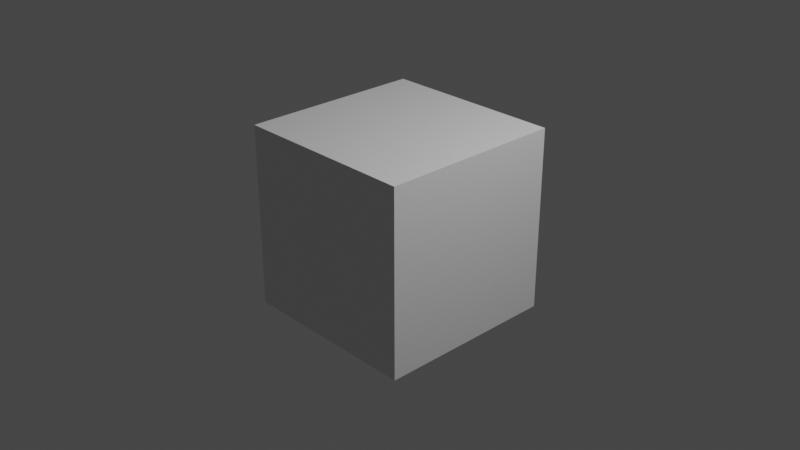 # Source: camera.blend  (saved by Blender 2.82.7; exported with 4.5.12 LTS)
import bpy
from mathutils import Matrix  # noqa: F401  (used for matrix-valued properties, if any)

bpy.ops.wm.read_factory_settings(use_empty=True)
scene = bpy.context.scene
scene.name = 'Scene'

# ---- collections
col_collection = bpy.data.collections.new('Collection'); scene.collection.children.link(col_collection)

# ---- materials (node trees are filled in below, after node groups)
mat_material = bpy.data.materials.new('Material')
mat_material.alpha_threshold = 0.0
mat_material.use_transparent_shadow = False
mat_material.line_color = (0.0, 0.0, 0.0, 1.0)

# ---- material node trees
mat_material.use_nodes = True; mat_material.node_tree.nodes.clear()
_N = mat_material.node_tree.nodes; _L = mat_material.node_tree.links
n0 = _N.new('ShaderNodeOutputMaterial'); n0.name = 'Material Output'; n0.location = (300, 300)
n1 = _N.new('ShaderNodeBsdfPrincipled'); n1.name = 'Principled BSDF'; n1.location = (10, 300)
n1.distribution = 'GGX'
n1.subsurface_method = 'BURLEY'
n1.inputs[2].default_value = 0.4
n1.inputs[3].default_value = 1.45
n1.inputs[27].default_value = (0.0, 0.0, 0.0, 1.0)
n1.inputs[28].default_value = 1.0
_L.new(n1.outputs[0], n0.inputs[0])
n0.is_active_output = True

# ---- world
world_world = bpy.data.worlds.new('World'); scene.world = world_world
world_world.use_nodes = True; world_world.node_tree.nodes.clear()
_N = world_world.node_tree.nodes; _L = world_world.node_tree.links
n0 = _N.new('ShaderNodeOutputWorld'); n0.name = 'World Output'; n0.location = (300, 300)
n1 = _N.new('ShaderNodeBackground'); n1.name = 'Background'; n1.location = (10, 300)
n1.inputs[0].default_value = (0.05088, 0.05088, 0.05088, 1.0)
_L.new(n1.outputs[0], n0.inputs[0])
n0.is_active_output = True
world_world.color = (0.05088, 0.05088, 0.05088)
world_world.use_sun_shadow = False
world_world.sun_shadow_jitter_overblur = 0.0

# ---- cameras
cam_camera = bpy.data.cameras.new('Camera')
cam_camera.clip_end = 100.0
cam_camera.ortho_scale = 7.314
cam_camera_001 = bpy.data.cameras.new('Camera.001')
cam_camera_001.type = 'ORTHO'
cam_camera_001.ortho_scale = 7.0

# ---- lights
light_light = bpy.data.lights.new('Light', 'POINT')
light_light.transmission_factor = 0.0
light_light.energy = 1000.0
light_light.shadow_soft_size = 0.1
light_light.shadow_maximum_resolution = 0.006
light_light.use_absolute_resolution = True

# ---- meshes
me_cube = bpy.data.meshes.new('Cube')
me_cube.from_pydata([(1.0, 1.0, 1.0), (1.0, 1.0, -1.0), (1.0, -1.0, 1.0), (1.0, -1.0, -1.0), (-1.0, 1.0, 1.0), (-1.0, 1.0, -1.0), (-1.0, -1.0, 1.0), (-1.0, -1.0, -1.0)], [], [(0, 4, 6, 2), (3, 2, 6, 7), (7, 6, 4, 5), (5, 1, 3, 7), (1, 0, 2, 3), (5, 4, 0, 1)])
_uv = me_cube.uv_layers.new(name='UVMap')
_uv.uv.foreach_set('vector', [0.625, 0.5, 0.875, 0.5, 0.875, 0.75, 0.625, 0.75, 0.375, 0.75, 0.625, 0.75, 0.625, 1.0, 0.375, 1.0, 0.375, 0.0, 0.625, 0.0, 0.625, 0.25, 0.375, 0.25, 0.125, 0.5, 0.375, 0.5, 0.375, 0.75, 0.125, 0.75, 0.375, 0.5, 0.625, 0.5, 0.625, 0.75, 0.375, 0.75, 0.375, 0.25, 0.625, 0.25, 0.625, 0.5, 0.375, 0.5])
_ca = me_cube.color_attributes.new('Col', 'BYTE_COLOR', 'CORNER')
_ca.data.foreach_set('color', [0.004025, 0.004391, 1.0, 1.0, 1.0, 1.0, 1.0, 1.0, 1.0, 1.0, 1.0, 1.0, 1.0, 0.05127, 0.1329, 1.0, 1.0, 0.05127, 0.1329, 1.0, 1.0, 0.05127, 0.1329, 1.0, 1.0, 1.0, 1.0, 1.0, 1.0, 1.0, 1.0, 1.0, 1.0, 1.0, 1.0, 1.0, 1.0, 1.0, 1.0, 1.0, 1.0, 1.0, 1.0, 1.0, 1.0, 1.0, 1.0, 1.0, 1.0, 1.0, 1.0, 1.0, 1.0, 0.02416, 0.05127, 1.0, 1.0, 0.05127, 0.1329, 1.0, 1.0, 1.0, 1.0, 1.0, 1.0, 0.02416, 0.05127, 1.0, 0.004025, 0.004391, 1.0, 1.0, 1.0, 0.05127, 0.1329, 1.0, 1.0, 0.05127, 0.1329, 1.0, 1.0, 1.0, 1.0, 1.0, 1.0, 1.0, 1.0, 1.0, 0.004025, 0.004391, 1.0, 1.0, 1.0, 0.02416, 0.05127, 1.0])
me_cube.materials.append(mat_material)
me_cube.use_remesh_preserve_volume = False
me_cube.use_remesh_preserve_attributes = False
me_cube.use_mirror_vertex_groups = False
me_cube.use_paint_bone_selection = False
me_cube.use_paint_mask_vertex = True
me_cube.update()

# ---- objects
ob_cube = bpy.data.objects.new('Cube', me_cube)
ob_light = bpy.data.objects.new('Light', light_light)
ob_camera = bpy.data.objects.new('Camera', cam_camera)
ob_camera_001 = bpy.data.objects.new('Camera.001', cam_camera_001)

# ---- transforms, parenting, visibility, modifiers, constraints
ob_cube.location = (0.0, 0.0, 0.0)
ob_cube.lock_rotations_4d = False
ob_cube.empty_display_type = 'ARROWS'
ob_cube.lineart.crease_threshold = 0.0
ob_light.location = (4.076, 1.005, 5.904)
ob_light.rotation_euler = (0.6503, 0.05522, 1.866)
ob_light.lock_rotations_4d = False
ob_light.empty_display_type = 'ARROWS'
ob_light.color = (0.0, 0.0, 0.0, 0.0)
ob_light.lineart.crease_threshold = 0.0
ob_camera.location = (7.359, -6.926, 4.958)
ob_camera.rotation_euler = (1.109, 0.0, 0.8149)
ob_camera.lock_rotations_4d = False
ob_camera.empty_display_type = 'ARROWS'
ob_camera.color = (0.0, 0.0, 0.0, 0.0)
ob_camera.display_type = 'WIRE'
ob_camera.lineart.crease_threshold = 0.0
ob_camera_001.location = (0.0, 0.0, 0.0)
ob_camera_001.rotation_euler = (1.524, 0.01441, 1.813)
ob_camera_001.lineart.crease_threshold = 0.0

# ---- collection membership
col_collection.objects.link(ob_cube)
col_collection.objects.link(ob_light)
col_collection.objects.link(ob_camera)
col_collection.objects.link(ob_camera_001)

# ---- scene / render settings (as saved in the file)
scene.camera = ob_camera
scene.frame_start = 1; scene.frame_end = 250; scene.frame_set(1)
scene.render.engine = 'BLENDER_EEVEE_NEXT'
scene.cycles.use_denoising = False
scene.cycles.samples = 128
scene.cycles.sampling_pattern = 'TABULATED_SOBOL'
scene.cycles.use_adaptive_sampling = False
scene.cycles.use_light_tree = False
scene.view_settings.view_transform = 'Filmic'
bpy.context.view_layer.update()
